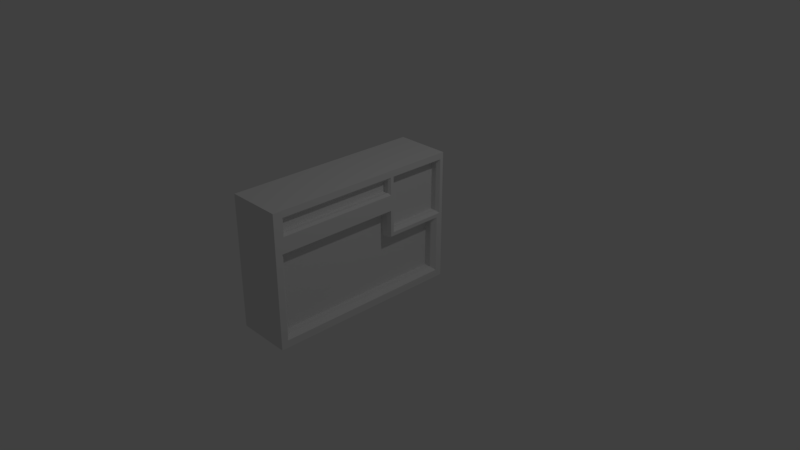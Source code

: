 # Source: dash_board.blend  (saved by Blender 2.78.0; exported with 4.5.12 LTS)
import bpy
from mathutils import Matrix  # noqa: F401  (used for matrix-valued properties, if any)

bpy.ops.wm.read_factory_settings(use_empty=True)
scene = bpy.context.scene
scene.name = 'Scene'

# ---- collections
col_collection_1 = bpy.data.collections.new('Collection 1'); scene.collection.children.link(col_collection_1)

# ---- world
world_world = bpy.data.worlds.new('World'); scene.world = world_world
world_world.color = (0.05088, 0.05088, 0.05088)
world_world.use_sun_shadow = False
world_world.sun_shadow_jitter_overblur = 0.0
world_world.cycles.sampling_method = 'MANUAL'

# ---- cameras
cam_camera = bpy.data.cameras.new('Camera')
cam_camera.clip_end = 100.0
cam_camera.lens = 35.0
cam_camera.sensor_width = 32.0
cam_camera.sensor_height = 18.0
cam_camera.ortho_scale = 7.314
cam_camera.dof.focus_distance = 0.0
cam_camera.dof.aperture_fstop = 128.0

# ---- lights
light_lamp = bpy.data.lights.new('Lamp', 'POINT')
light_lamp.transmission_factor = 0.0
light_lamp.cutoff_distance = 30.0
light_lamp.energy = 100.0
light_lamp.shadow_buffer_clip_start = 1.001
light_lamp.shadow_soft_size = 0.1
light_lamp.shadow_maximum_resolution = 0.006
light_lamp.use_absolute_resolution = True

# ---- meshes
me_plane = bpy.data.meshes.new('Plane')
me_plane.from_pydata([(-0.9406, -1.0, 0.3369), (0.9388, -1.0, -0.3471), (-0.9406, 1.0, 0.3369), (0.9388, 1.0, -0.3471), (-0.3515, -1.0, 0.1225), (-0.3515, 1.0, 0.1225), (0.9388, 1.979, -0.3471), (-0.3515, 1.979, 0.1225), (-0.8794, -1.0, 0.505), (1.0, -1.0, -0.1791), (-0.8794, 1.0, 0.505), (1.0, 1.0, -0.1791), (-0.2903, -1.0, 0.2906), (-0.2903, 1.0, 0.2906), (1.0, 1.979, -0.1791), (-0.2903, 1.979, 0.2906), (-0.9202, -1.065, 0.6391), (1.12, -1.065, -0.1034), (-0.9202, 1.022, 0.6391), (1.12, 1.022, -0.1034), (-0.2808, -1.065, 0.4064), (-0.2808, 1.022, 0.4064), (1.12, 2.043, -0.1034), (-0.2808, 2.043, 0.4064), (-1.278, 1.079, 0.7692), (-1.1, -1.178, 0.7044), (1.298, -1.178, -0.1683), (-1.1, 1.022, 0.7044), (1.298, 1.064, -0.1683), (-0.3481, -1.178, 0.4309), (1.298, 2.161, -0.1683), (-0.2808, 2.161, 0.4064), (-1.1, 2.161, 0.7044), (-1.577, -1.178, -0.6082), (0.8203, -1.178, -1.481), (-1.577, 1.064, -0.6082), (0.8203, 1.064, -1.481), (-0.8258, -1.178, -0.8818), (0.8203, 2.161, -1.481), (-0.8258, 2.161, -0.8818), (-1.577, 2.161, -0.6082), (-1.869, 1.022, 0.9845), (-1.869, -1.178, 0.9845), (-1.869, 2.161, 0.9845), (-2.347, 1.064, -0.3282), (-2.347, -1.178, -0.3282), (-2.347, 2.161, -0.3282), (-1.293, 1.022, 0.7748), (-1.293, -1.178, 0.7748), (-1.771, 1.064, -0.5378), (-1.771, 2.161, -0.5378), (-1.771, -1.178, -0.5378), (-1.293, 2.161, 0.7748), (-1.713, 1.022, 0.9276), (-2.191, 1.064, -0.385), (-2.191, -1.178, -0.385), (-1.713, -1.178, 0.9276), (-2.191, 2.161, -0.385), (-1.631, 2.161, 0.898), (-0.9406, -0.9661, 0.3369), (0.9388, -0.9661, -0.3471), (-0.3515, -0.9661, 0.1225), (-0.8794, -0.9661, 0.505), (1.0, -0.9661, -0.1791), (-0.9202, -0.9875, 0.6391), (1.12, -0.9875, -0.1034), (-1.1, -1.023, 0.7044), (1.298, -1.023, -0.1683), (-1.577, -1.023, -0.6082), (0.8203, -1.023, -1.481), (-1.869, -1.023, 0.9845), (-2.347, -1.023, -0.3282), (-1.771, -1.023, -0.5378), (-1.293, -1.023, 0.7748), (-2.191, -1.023, -0.385), (-1.713, -1.023, 0.9276), (-1.365, 0.9907, 0.7419), (-1.679, 0.9907, 0.8563), (-1.365, -0.9919, 0.7419), (-1.679, -0.9919, 0.8563), (-1.408, 0.9907, 0.6232), (-1.722, 0.9907, 0.7376), (-1.408, -0.9919, 0.6232), (-1.722, -0.9919, 0.7376), (-1.713, 2.101, 0.9276), (-1.713, 1.079, 0.9276), (-1.104, 2.101, 0.706), (-0.3695, 2.101, 0.4387), (-1.104, 1.079, 0.706), (-1.573, 2.101, 0.8766), (-1.573, 1.079, 0.8766), (-0.3695, 1.996, 0.4387), (-0.3695, 1.079, 0.4387), (-1.278, 2.101, 0.7692), (-0.9431, 1.079, 0.6475), (-1.3, 1.113, 0.6791), (-1.7, 2.066, 0.8248), (-1.7, 1.113, 0.8248), (-1.138, 2.066, 0.6202), (-0.4532, 2.066, 0.3709), (-1.138, 1.113, 0.6202), (-1.57, 2.066, 0.7773), (-1.57, 1.113, 0.7773), (-0.4532, 1.968, 0.3709), (-0.4532, 1.113, 0.3709), (-1.3, 2.066, 0.6791), (-0.9882, 1.113, 0.5656), (-1.349, 1.113, 0.5439), (-1.75, 2.066, 0.6897), (-1.75, 1.113, 0.6897), (-1.187, 2.066, 0.485), (-0.5024, 2.066, 0.2357), (-1.187, 1.113, 0.485), (-1.619, 2.066, 0.6421), (-1.619, 1.113, 0.6421), (-0.5024, 1.968, 0.2357), (-0.5024, 1.113, 0.2357), (-1.349, 2.066, 0.5439), (-1.037, 1.113, 0.4304)], [], [(61, 60, 3, 5), (59, 61, 5, 2), (5, 3, 6, 7), (2, 5, 13, 10), (1, 4, 12, 9), (5, 7, 15, 13), (4, 0, 8, 12), (60, 1, 9, 63), (59, 2, 10, 62), (6, 3, 11, 14), (7, 6, 14, 15), (12, 8, 16, 20), (63, 9, 17, 65), (62, 10, 18, 64), (14, 11, 19, 22), (15, 14, 22, 23), (10, 13, 21, 18), (9, 12, 20, 17), (13, 15, 23, 21), (23, 31, 87, 91), (32, 52, 93, 86), (20, 16, 25, 29), (65, 17, 26, 67), (64, 18, 27, 66), (22, 19, 28, 30), (18, 21, 92, 94), (23, 22, 30, 31), (17, 20, 29, 26), (29, 25, 33, 37), (26, 29, 37, 34), (57, 54, 44, 46), (31, 30, 38, 39), (67, 26, 34, 69), (75, 53, 41, 70), (32, 31, 39, 40), (30, 28, 36, 38), (41, 43, 46, 44), (70, 41, 44, 71), (74, 55, 45, 71), (55, 56, 42, 45), (58, 57, 46, 43), (32, 40, 50, 52), (33, 25, 48, 51), (68, 33, 51, 72), (66, 27, 47, 73), (40, 35, 49, 50), (52, 50, 57, 58), (51, 48, 56, 55), (72, 51, 55, 74), (53, 75, 79, 77), (50, 49, 54, 57), (48, 73, 75, 56), (49, 72, 74, 54), (25, 66, 73, 48), (35, 68, 72, 49), (54, 74, 71, 44), (42, 70, 71, 45), (56, 75, 70, 42), (28, 67, 69, 36), (16, 64, 66, 25), (19, 65, 67, 28), (8, 62, 64, 16), (11, 63, 65, 19), (0, 59, 62, 8), (3, 60, 63, 11), (0, 4, 61, 59), (4, 1, 60, 61), (77, 79, 83, 81), (73, 47, 76, 78), (47, 53, 77, 76), (75, 73, 78, 79), (82, 80, 81, 83), (76, 77, 81, 80), (79, 78, 82, 83), (78, 76, 80, 82), (21, 23, 91, 92), (91, 87, 99, 103), (52, 58, 89, 93), (27, 18, 94, 88), (31, 32, 86, 87), (47, 27, 88, 24), (41, 53, 90, 85), (58, 43, 84, 89), (43, 41, 85, 84), (53, 47, 24, 90), (97, 102, 114, 109), (92, 91, 103, 104), (84, 85, 97, 96), (89, 84, 96, 101), (94, 92, 104, 106), (93, 89, 101, 105), (88, 94, 106, 100), (85, 90, 102, 97), (24, 88, 100, 95), (87, 86, 98, 99), (90, 24, 95, 102), (86, 93, 105, 98), (116, 115, 111, 110, 117, 113, 108, 109, 114, 107, 112, 118), (95, 100, 112, 107), (104, 103, 115, 116), (101, 96, 108, 113), (100, 106, 118, 112), (98, 105, 117, 110), (106, 104, 116, 118), (102, 95, 107, 114), (103, 99, 111, 115), (96, 97, 109, 108), (105, 101, 113, 117), (99, 98, 110, 111)])
me_plane.use_remesh_preserve_volume = False
me_plane.use_remesh_preserve_attributes = False
me_plane.use_mirror_vertex_groups = False
me_plane.update()

# ---- objects
ob_plane = bpy.data.objects.new('Plane', me_plane)
ob_lamp = bpy.data.objects.new('Lamp', light_lamp)
ob_camera = bpy.data.objects.new('Camera', cam_camera)

# ---- transforms, parenting, visibility, modifiers, constraints
ob_plane.location = (0.0, -0.5863, 0.0)
ob_plane.rotation_euler = (0.0, 1.222, 0.0)
ob_plane.scale = (0.5398, 0.812, 0.5398)
ob_plane.lineart.crease_threshold = 0.0
ob_lamp.location = (4.076, 1.005, 5.904)
ob_lamp.rotation_euler = (0.6503, 0.05522, 1.866)
ob_lamp.lock_rotations_4d = False
ob_lamp.empty_display_type = 'ARROWS'
ob_lamp.color = (0.0, 0.0, 0.0, 0.0)
ob_lamp.lineart.crease_threshold = 0.0
ob_camera.location = (7.481, -6.508, 5.344)
ob_camera.rotation_euler = (1.109, 0.0, 0.8149)
ob_camera.lock_rotations_4d = False
ob_camera.empty_display_type = 'ARROWS'
ob_camera.color = (0.0, 0.0, 0.0, 0.0)
ob_camera.display_type = 'WIRE'
ob_camera.lineart.crease_threshold = 0.0

# ---- collection membership
col_collection_1.objects.link(ob_plane)
col_collection_1.objects.link(ob_lamp)
col_collection_1.objects.link(ob_camera)

# ---- scene / render settings (as saved in the file)
scene.camera = ob_camera
scene.frame_start = 1; scene.frame_end = 250; scene.frame_set(1)
scene.render.engine = 'BLENDER_EEVEE_NEXT'
scene.render.resolution_percentage = 50
scene.render.dither_intensity = 0.0
scene.cycles.use_denoising = False
scene.cycles.samples = 128
scene.cycles.sampling_pattern = 'TABULATED_SOBOL'
scene.cycles.light_sampling_threshold = 0.0
scene.cycles.use_adaptive_sampling = False
scene.cycles.use_light_tree = False
scene.cycles.blur_glossy = 0.0
scene.cycles.sample_clamp_indirect = 0.0
scene.view_settings.view_transform = 'Standard'
bpy.context.view_layer.update()
